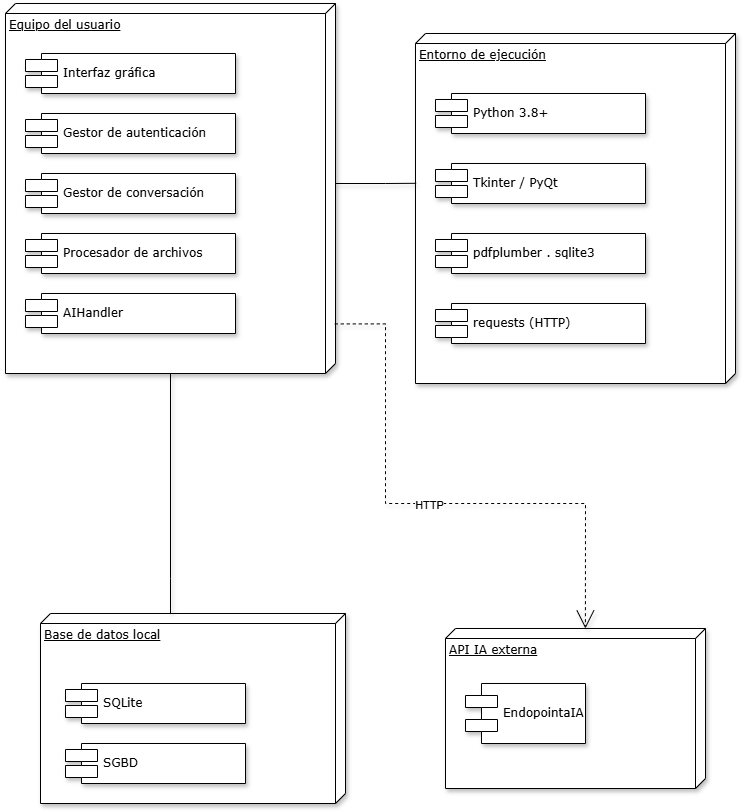

The diagram above was exported from draw.io. Its source (the exported page's mxGraphModel, read from the mxfile embedded in the PNG):
<mxGraphModel dx="1770" dy="1302" grid="1" gridSize="10" guides="1" tooltips="1" connect="1" arrows="1" fold="1" page="0" pageScale="1" pageWidth="827" pageHeight="1169" math="0" shadow="0">
  <root>
    <mxCell id="0" />
    <mxCell id="1" parent="0" />
    <mxCell id="w0iJz8iU4lAvS7Savg7u-26" parent="1" style="verticalAlign=top;align=left;spacingTop=8;spacingLeft=2;spacingRight=12;shape=cube;size=10;direction=south;fontStyle=4;html=1;rounded=0;shadow=1;comic=0;labelBackgroundColor=none;strokeWidth=1;fontFamily=Verdana;fontSize=12" value="API IA externa" vertex="1">
      <mxGeometry height="160" width="260" x="480" y="455" as="geometry" />
    </mxCell>
    <mxCell id="w0iJz8iU4lAvS7Savg7u-1" parent="1" style="verticalAlign=top;align=left;spacingTop=8;spacingLeft=2;spacingRight=12;shape=cube;size=10;direction=south;fontStyle=4;html=1;rounded=0;shadow=1;comic=0;labelBackgroundColor=none;strokeWidth=1;fontFamily=Verdana;fontSize=12" value="Equipo del usuario" vertex="1">
      <mxGeometry height="370" width="330" x="40" y="-170" as="geometry" />
    </mxCell>
    <mxCell id="w0iJz8iU4lAvS7Savg7u-2" parent="1" style="verticalAlign=top;align=left;spacingTop=8;spacingLeft=2;spacingRight=12;shape=cube;size=10;direction=south;fontStyle=4;html=1;rounded=0;shadow=1;comic=0;labelBackgroundColor=none;strokeWidth=1;fontFamily=Verdana;fontSize=12" value="Entorno de ejecución" vertex="1">
      <mxGeometry height="350" width="320" x="450" y="-140" as="geometry" />
    </mxCell>
    <mxCell id="w0iJz8iU4lAvS7Savg7u-3" parent="1" style="verticalAlign=top;align=left;spacingTop=8;spacingLeft=2;spacingRight=12;shape=cube;size=10;direction=south;fontStyle=4;html=1;rounded=0;shadow=1;comic=0;labelBackgroundColor=none;strokeWidth=1;fontFamily=Verdana;fontSize=12" value="Base de datos local" vertex="1">
      <mxGeometry height="190" width="305" x="75" y="440" as="geometry" />
    </mxCell>
    <mxCell id="w0iJz8iU4lAvS7Savg7u-5" parent="1" style="shape=component;align=left;spacingLeft=36;rounded=0;shadow=1;comic=0;labelBackgroundColor=none;strokeWidth=1;fontFamily=Verdana;fontSize=12;html=1;" value="Python 3.8+" vertex="1">
      <mxGeometry height="40" width="210" x="470" y="-80" as="geometry" />
    </mxCell>
    <mxCell id="w0iJz8iU4lAvS7Savg7u-6" parent="1" style="shape=component;align=left;spacingLeft=36;rounded=0;shadow=1;comic=0;labelBackgroundColor=none;strokeWidth=1;fontFamily=Verdana;fontSize=12;html=1;" value="EndopointaIA" vertex="1">
      <mxGeometry height="60" width="120" x="500" y="510" as="geometry" />
    </mxCell>
    <mxCell id="w0iJz8iU4lAvS7Savg7u-8" edge="1" parent="1" style="edgeStyle=orthogonalEdgeStyle;rounded=0;html=1;dashed=1;labelBackgroundColor=none;startArrow=none;startFill=0;startSize=8;endArrow=open;endFill=0;endSize=16;fontFamily=Verdana;fontSize=12;shadow=1;exitX=0.866;exitY=0.017;exitDx=0;exitDy=0;exitPerimeter=0;entryX=0;entryY=0;entryDx=0;entryDy=125;entryPerimeter=0;">
      <mxGeometry relative="1" as="geometry">
        <Array as="points">
          <mxPoint x="420" y="150" />
          <mxPoint x="420" y="330" />
          <mxPoint x="620" y="330" />
        </Array>
        <mxPoint x="369.2999999999999" y="150.4200000000002" as="sourcePoint" />
        <mxPoint x="619.91" y="455" as="targetPoint" />
      </mxGeometry>
    </mxCell>
    <mxCell id="w0iJz8iU4lAvS7Savg7u-27" connectable="0" parent="w0iJz8iU4lAvS7Savg7u-8" style="edgeLabel;html=1;align=center;verticalAlign=middle;resizable=0;points=[];" value="HTTP" vertex="1">
      <mxGeometry relative="1" x="-0.0168" y="-1" as="geometry">
        <mxPoint x="1" as="offset" />
      </mxGeometry>
    </mxCell>
    <mxCell id="w0iJz8iU4lAvS7Savg7u-12" edge="1" parent="1" source="w0iJz8iU4lAvS7Savg7u-3" style="edgeStyle=orthogonalEdgeStyle;rounded=0;html=1;labelBackgroundColor=none;startArrow=none;startFill=0;startSize=8;endArrow=none;endFill=0;endSize=16;fontFamily=Verdana;fontSize=12;shadow=1;" target="w0iJz8iU4lAvS7Savg7u-1">
      <mxGeometry relative="1" as="geometry">
        <Array as="points">
          <mxPoint x="205" y="405" />
        </Array>
      </mxGeometry>
    </mxCell>
    <mxCell id="w0iJz8iU4lAvS7Savg7u-13" parent="1" style="shape=component;align=left;spacingLeft=36;rounded=0;shadow=1;comic=0;labelBackgroundColor=none;strokeWidth=1;fontFamily=Verdana;fontSize=12;html=1;" value="Interfaz gráfica" vertex="1">
      <mxGeometry height="40" width="210" x="60" y="-120" as="geometry" />
    </mxCell>
    <mxCell id="w0iJz8iU4lAvS7Savg7u-16" parent="1" style="shape=component;align=left;spacingLeft=36;rounded=0;shadow=1;comic=0;labelBackgroundColor=none;strokeWidth=1;fontFamily=Verdana;fontSize=12;html=1;" value="Gestor de autenticación" vertex="1">
      <mxGeometry height="40" width="210" x="60" y="-60" as="geometry" />
    </mxCell>
    <mxCell id="w0iJz8iU4lAvS7Savg7u-17" parent="1" style="shape=component;align=left;spacingLeft=36;rounded=0;shadow=1;comic=0;labelBackgroundColor=none;strokeWidth=1;fontFamily=Verdana;fontSize=12;html=1;" value="Gestor de conversación" vertex="1">
      <mxGeometry height="40" width="210" x="60" as="geometry" />
    </mxCell>
    <mxCell id="w0iJz8iU4lAvS7Savg7u-18" parent="1" style="shape=component;align=left;spacingLeft=36;rounded=0;shadow=1;comic=0;labelBackgroundColor=none;strokeWidth=1;fontFamily=Verdana;fontSize=12;html=1;" value="Procesador de archivos" vertex="1">
      <mxGeometry height="40" width="210" x="60" y="60" as="geometry" />
    </mxCell>
    <mxCell id="w0iJz8iU4lAvS7Savg7u-19" parent="1" style="shape=component;align=left;spacingLeft=36;rounded=0;shadow=1;comic=0;labelBackgroundColor=none;strokeWidth=1;fontFamily=Verdana;fontSize=12;html=1;" value="AIHandler" vertex="1">
      <mxGeometry height="40" width="210" x="60" y="120" as="geometry" />
    </mxCell>
    <mxCell id="w0iJz8iU4lAvS7Savg7u-20" parent="1" style="shape=component;align=left;spacingLeft=36;rounded=0;shadow=1;comic=0;labelBackgroundColor=none;strokeWidth=1;fontFamily=Verdana;fontSize=12;html=1;" value="Tkinter / PyQt" vertex="1">
      <mxGeometry height="40" width="210" x="470" y="-10" as="geometry" />
    </mxCell>
    <mxCell id="w0iJz8iU4lAvS7Savg7u-21" parent="1" style="shape=component;align=left;spacingLeft=36;rounded=0;shadow=1;comic=0;labelBackgroundColor=none;strokeWidth=1;fontFamily=Verdana;fontSize=12;html=1;" value="pdfplumber . sqlite3" vertex="1">
      <mxGeometry height="40" width="210" x="470" y="60" as="geometry" />
    </mxCell>
    <mxCell id="w0iJz8iU4lAvS7Savg7u-22" parent="1" style="shape=component;align=left;spacingLeft=36;rounded=0;shadow=1;comic=0;labelBackgroundColor=none;strokeWidth=1;fontFamily=Verdana;fontSize=12;html=1;" value="requests (HTTP)" vertex="1">
      <mxGeometry height="40" width="210" x="470" y="130" as="geometry" />
    </mxCell>
    <mxCell id="w0iJz8iU4lAvS7Savg7u-23" edge="1" parent="1" source="w0iJz8iU4lAvS7Savg7u-1" style="edgeStyle=orthogonalEdgeStyle;rounded=0;html=1;labelBackgroundColor=none;startArrow=none;startFill=0;startSize=8;endArrow=none;endFill=0;endSize=16;fontFamily=Verdana;fontSize=12;shadow=1;entryX=0.428;entryY=0.998;entryDx=0;entryDy=0;entryPerimeter=0;exitX=0;exitY=0;exitDx=180;exitDy=0;exitPerimeter=0;" target="w0iJz8iU4lAvS7Savg7u-2">
      <mxGeometry relative="1" as="geometry">
        <Array as="points">
          <mxPoint x="420" y="10" />
        </Array>
        <mxPoint x="420" y="170" as="sourcePoint" />
        <mxPoint x="380" y="240" as="targetPoint" />
      </mxGeometry>
    </mxCell>
    <mxCell id="w0iJz8iU4lAvS7Savg7u-24" parent="1" style="shape=component;align=left;spacingLeft=36;rounded=0;shadow=1;comic=0;labelBackgroundColor=none;strokeWidth=1;fontFamily=Verdana;fontSize=12;html=1;" value="SQLite" vertex="1">
      <mxGeometry height="40" width="180" x="100" y="510" as="geometry" />
    </mxCell>
    <mxCell id="w0iJz8iU4lAvS7Savg7u-25" parent="1" style="shape=component;align=left;spacingLeft=36;rounded=0;shadow=1;comic=0;labelBackgroundColor=none;strokeWidth=1;fontFamily=Verdana;fontSize=12;html=1;" value="SGBD" vertex="1">
      <mxGeometry height="40" width="180" x="100" y="570" as="geometry" />
    </mxCell>
  </root>
</mxGraphModel>